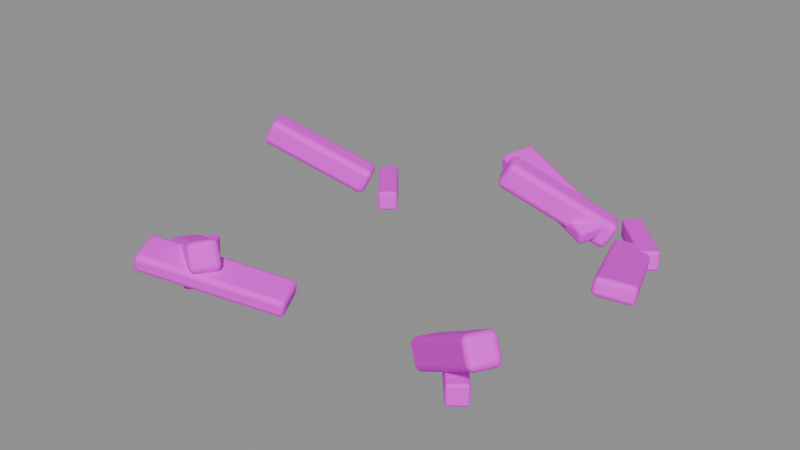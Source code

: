 # Source: tower_debris.blend  (saved by Blender 5.3.31; exported with 4.5.12 LTS)
import bpy
from mathutils import Matrix  # noqa: F401  (used for matrix-valued properties, if any)

bpy.ops.wm.read_factory_settings(use_empty=True)
scene = bpy.context.scene
scene.name = 'Asset | tower_debris'

# ---- collections
col_master___tower_debris = bpy.data.collections.new('MASTER | tower_debris'); scene.collection.children.link(col_master___tower_debris)

# ---- images (referenced by path relative to the original .blend; pixels are not part of the script)
import os
ASSET_DIR = os.environ.get("B2B_ASSET_DIR", "")  # directory of the original .blend (textures are referenced by path, not embedded)
HERE = os.path.dirname(os.path.abspath(__file__))  # packed textures are extracted next to this script under _unpacked/

def load_image(name, relpath, width, height, colorspace="sRGB"):
    """Load a texture the original file referenced (path relative to the .blend, or extracted next to this script)."""
    p = next((c for c in (os.path.join(HERE, relpath), os.path.join(ASSET_DIR, relpath)) if relpath and os.path.exists(c)), "")
    if p:
        img = bpy.data.images.load(p, check_existing=True)
        img.name = name
    else:  # same state as the original file: an image datablock whose file is absent (Cycles renders it pink)
        img = bpy.data.images.new(name, width, height)
        img.source = "FILE"
        img.filepath = "//" + (relpath or name)
    img.colorspace_settings.name = colorspace
    return img
img_sea_cabin_timber_8x8_512_png = load_image('sea_cabin_timber_8x8_512.png', 'sea_cabin_timber_8x8_512.png', 1024, 1024, 'sRGB')

# ---- materials (node trees are filled in below, after node groups)
mat_sea_matte = bpy.data.materials.new('SEA_Matte')
mat_sea_matte.roughness = 0.74

# ---- material node trees
mat_sea_matte.use_nodes = True; mat_sea_matte.node_tree.nodes.clear()
_N = mat_sea_matte.node_tree.nodes; _L = mat_sea_matte.node_tree.links
n0 = _N.new('ShaderNodeBsdfPrincipled'); n0.name = 'Principled BSDF'; n0.location = (-200, 100)
n0.inputs[2].default_value = 0.74
n0.inputs[10].default_value = 0.005
n1 = _N.new('ShaderNodeOutputMaterial'); n1.name = 'Material Output'; n1.location = (200, 100)
n2 = _N.new('ShaderNodeUVMap'); n2.name = 'UV Map'; n2.location = (0, 0)
n2.width = 160
n2.uv_map = 'PaletteUV'
n3 = _N.new('ShaderNodeTexImage'); n3.name = 'Image Texture'; n3.location = (0, 0)
n3.image = img_sea_cabin_timber_8x8_512_png
n3.interpolation = 'Closest'
_L.new(n0.outputs[0], n1.inputs[0])
_L.new(n2.outputs[0], n3.inputs[0])
_L.new(n3.outputs[0], n0.inputs[0])
n1.is_active_output = True

# ---- meshes
me_broken_braced_upright = bpy.data.meshes.new('Broken braced upright')
me_broken_braced_upright.from_pydata([(-1.481, -1.23, 0.0), (-1.351, -1.005, 0.0), (-1.443, -0.9513, 0.2372), (-1.574, -1.176, 0.2372), (-0.651, -1.707, 0.4325), (-0.5236, -1.486, 0.4325), (-0.6138, -1.434, 0.6647), (-0.7412, -1.655, 0.6647)], [], [(3, 2, 1, 0), (4, 5, 6, 7), (0, 1, 5, 4), (1, 2, 6, 5), (2, 3, 7, 6), (3, 0, 4, 7)])
me_broken_braced_upright.polygons.foreach_set('use_smooth', [True] * 6)
_uv = me_broken_braced_upright.uv_layers.new(name='PaletteUV')
_uv.uv.foreach_set('vector', [0.7225, 0.8125, 0.6875, 0.8475, 0.6525, 0.8125, 0.6875, 0.7775, 0.7225, 0.8125, 0.6875, 0.8475, 0.6525, 0.8125, 0.6875, 0.7775, 0.7225, 0.8125, 0.6875, 0.8475, 0.6525, 0.8125, 0.6875, 0.7775, 0.7225, 0.8125, 0.6875, 0.8475, 0.6525, 0.8125, 0.6875, 0.7775, 0.7225, 0.8125, 0.6875, 0.8475, 0.6525, 0.8125, 0.6875, 0.7775, 0.7225, 0.8125, 0.6875, 0.8475, 0.6525, 0.8125, 0.6875, 0.7775])
me_broken_braced_upright.materials.append(mat_sea_matte)
me_broken_braced_upright.update()
me_broken_footing_splinter = bpy.data.meshes.new('Broken footing splinter')
me_broken_footing_splinter.from_pydata([(-1.436, -0.9654, 0.0492), (-1.296, -0.8513, 0.0492), (-1.309, -0.8356, 0.228), (-1.448, -0.9497, 0.228), (-0.9342, -1.574, 0.1411), (-0.7979, -1.462, 0.1411), (-0.8106, -1.447, 0.3162), (-0.9469, -1.559, 0.3162)], [], [(3, 2, 1, 0), (4, 5, 6, 7), (0, 1, 5, 4), (1, 2, 6, 5), (2, 3, 7, 6), (3, 0, 4, 7)])
me_broken_footing_splinter.polygons.foreach_set('use_smooth', [True] * 6)
_uv = me_broken_footing_splinter.uv_layers.new(name='PaletteUV')
_uv.uv.foreach_set('vector', [0.8475, 0.8125, 0.8125, 0.8475, 0.7775, 0.8125, 0.8125, 0.7775, 0.8475, 0.8125, 0.8125, 0.8475, 0.7775, 0.8125, 0.8125, 0.7775, 0.8475, 0.8125, 0.8125, 0.8475, 0.7775, 0.8125, 0.8125, 0.7775, 0.8475, 0.8125, 0.8125, 0.8475, 0.7775, 0.8125, 0.8125, 0.7775, 0.8475, 0.8125, 0.8125, 0.8475, 0.7775, 0.8125, 0.8125, 0.7775, 0.8475, 0.8125, 0.8125, 0.8475, 0.7775, 0.8125, 0.8125, 0.7775])
me_broken_footing_splinter.materials.append(mat_sea_matte)
me_broken_footing_splinter.update()
me_broken_braced_upright_001 = bpy.data.meshes.new('Broken braced upright.001')
me_broken_braced_upright_001.from_pydata([(-1.319, 1.072, 0.002858), (-1.189, 0.8473, 0.002858), (-1.086, 0.9066, 0.2344), (-1.216, 1.132, 0.2344), (-2.146, 0.5907, 0.4953), (-2.019, 0.3703, 0.4953), (-1.919, 0.4283, 0.7219), (-2.046, 0.6487, 0.7219)], [], [(3, 2, 1, 0), (4, 5, 6, 7), (0, 1, 5, 4), (1, 2, 6, 5), (2, 3, 7, 6), (3, 0, 4, 7)])
me_broken_braced_upright_001.polygons.foreach_set('use_smooth', [True] * 6)
_uv = me_broken_braced_upright_001.uv_layers.new(name='PaletteUV')
_uv.uv.foreach_set('vector', [0.7225, 0.8125, 0.6875, 0.8475, 0.6525, 0.8125, 0.6875, 0.7775, 0.7225, 0.8125, 0.6875, 0.8475, 0.6525, 0.8125, 0.6875, 0.7775, 0.7225, 0.8125, 0.6875, 0.8475, 0.6525, 0.8125, 0.6875, 0.7775, 0.7225, 0.8125, 0.6875, 0.8475, 0.6525, 0.8125, 0.6875, 0.7775, 0.7225, 0.8125, 0.6875, 0.8475, 0.6525, 0.8125, 0.6875, 0.7775, 0.7225, 0.8125, 0.6875, 0.8475, 0.6525, 0.8125, 0.6875, 0.7775])
me_broken_braced_upright_001.materials.append(mat_sea_matte)
me_broken_braced_upright_001.update()
me_broken_footing_splinter_001 = bpy.data.meshes.new('Broken footing splinter.001')
me_broken_footing_splinter_001.from_pydata([(-1.176, 1.115, 0.0492), (-1.036, 1.229, 0.0492), (-1.049, 1.244, 0.228), (-1.188, 1.13, 0.228), (-0.6742, 0.5059, 0.1411), (-0.5379, 0.6176, 0.1411), (-0.5506, 0.6331, 0.3162), (-0.6869, 0.5214, 0.3162)], [], [(3, 2, 1, 0), (4, 5, 6, 7), (0, 1, 5, 4), (1, 2, 6, 5), (2, 3, 7, 6), (3, 0, 4, 7)])
me_broken_footing_splinter_001.polygons.foreach_set('use_smooth', [True] * 6)
_uv = me_broken_footing_splinter_001.uv_layers.new(name='PaletteUV')
_uv.uv.foreach_set('vector', [0.8475, 0.8125, 0.8125, 0.8475, 0.7775, 0.8125, 0.8125, 0.7775, 0.8475, 0.8125, 0.8125, 0.8475, 0.7775, 0.8125, 0.8125, 0.7775, 0.8475, 0.8125, 0.8125, 0.8475, 0.7775, 0.8125, 0.8125, 0.7775, 0.8475, 0.8125, 0.8125, 0.8475, 0.7775, 0.8125, 0.8125, 0.7775, 0.8475, 0.8125, 0.8125, 0.8475, 0.7775, 0.8125, 0.8125, 0.7775, 0.8475, 0.8125, 0.8125, 0.8475, 0.7775, 0.8125, 0.8125, 0.7775])
me_broken_footing_splinter_001.materials.append(mat_sea_matte)
me_broken_footing_splinter_001.update()
me_broken_braced_upright_002 = bpy.data.meshes.new('Broken braced upright.002')
me_broken_braced_upright_002.from_pydata([(1.057, 1.58, 0.005853), (1.187, 1.355, 0.005853), (1.299, 1.419, 0.2314), (1.169, 1.644, 0.2314), (0.2291, 1.098, 0.5582), (0.3565, 0.8776, 0.5582), (0.4661, 0.941, 0.779), (0.3387, 1.161, 0.779)], [], [(3, 2, 1, 0), (4, 5, 6, 7), (0, 1, 5, 4), (1, 2, 6, 5), (2, 3, 7, 6), (3, 0, 4, 7)])
me_broken_braced_upright_002.polygons.foreach_set('use_smooth', [True] * 6)
_uv = me_broken_braced_upright_002.uv_layers.new(name='PaletteUV')
_uv.uv.foreach_set('vector', [0.7225, 0.8125, 0.6875, 0.8475, 0.6525, 0.8125, 0.6875, 0.7775, 0.7225, 0.8125, 0.6875, 0.8475, 0.6525, 0.8125, 0.6875, 0.7775, 0.7225, 0.8125, 0.6875, 0.8475, 0.6525, 0.8125, 0.6875, 0.7775, 0.7225, 0.8125, 0.6875, 0.8475, 0.6525, 0.8125, 0.6875, 0.7775, 0.7225, 0.8125, 0.6875, 0.8475, 0.6525, 0.8125, 0.6875, 0.7775, 0.7225, 0.8125, 0.6875, 0.8475, 0.6525, 0.8125, 0.6875, 0.7775])
me_broken_braced_upright_002.materials.append(mat_sea_matte)
me_broken_braced_upright_002.update()
me_broken_footing_splinter_002 = bpy.data.meshes.new('Broken footing splinter.002')
me_broken_footing_splinter_002.from_pydata([(1.204, 1.625, 0.0492), (1.344, 1.739, 0.0492), (1.331, 1.754, 0.228), (1.192, 1.64, 0.228), (1.706, 1.016, 0.1411), (1.842, 1.128, 0.1411), (1.829, 1.143, 0.3162), (1.693, 1.031, 0.3162)], [], [(3, 2, 1, 0), (4, 5, 6, 7), (0, 1, 5, 4), (1, 2, 6, 5), (2, 3, 7, 6), (3, 0, 4, 7)])
me_broken_footing_splinter_002.polygons.foreach_set('use_smooth', [True] * 6)
_uv = me_broken_footing_splinter_002.uv_layers.new(name='PaletteUV')
_uv.uv.foreach_set('vector', [0.8475, 0.8125, 0.8125, 0.8475, 0.7775, 0.8125, 0.8125, 0.7775, 0.8475, 0.8125, 0.8125, 0.8475, 0.7775, 0.8125, 0.8125, 0.7775, 0.8475, 0.8125, 0.8125, 0.8475, 0.7775, 0.8125, 0.8125, 0.7775, 0.8475, 0.8125, 0.8125, 0.8475, 0.7775, 0.8125, 0.8125, 0.7775, 0.8475, 0.8125, 0.8125, 0.8475, 0.7775, 0.8125, 0.8125, 0.7775, 0.8475, 0.8125, 0.8125, 0.8475, 0.7775, 0.8125, 0.8125, 0.7775])
me_broken_footing_splinter_002.materials.append(mat_sea_matte)
me_broken_footing_splinter_002.update()
me_broken_braced_upright_003 = bpy.data.meshes.new('Broken braced upright.003')
me_broken_braced_upright_003.from_pydata([(1.093, -1.138, 0.008934), (1.223, -0.9129, 0.008934), (1.102, -0.843, 0.2283), (0.9721, -1.068, 0.2283), (1.923, -1.615, 0.6212), (2.05, -1.395, 0.6212), (1.932, -1.326, 0.836), (1.805, -1.546, 0.836)], [], [(3, 2, 1, 0), (4, 5, 6, 7), (0, 1, 5, 4), (1, 2, 6, 5), (2, 3, 7, 6), (3, 0, 4, 7)])
me_broken_braced_upright_003.polygons.foreach_set('use_smooth', [True] * 6)
_uv = me_broken_braced_upright_003.uv_layers.new(name='PaletteUV')
_uv.uv.foreach_set('vector', [0.7225, 0.8125, 0.6875, 0.8475, 0.6525, 0.8125, 0.6875, 0.7775, 0.7225, 0.8125, 0.6875, 0.8475, 0.6525, 0.8125, 0.6875, 0.7775, 0.7225, 0.8125, 0.6875, 0.8475, 0.6525, 0.8125, 0.6875, 0.7775, 0.7225, 0.8125, 0.6875, 0.8475, 0.6525, 0.8125, 0.6875, 0.7775, 0.7225, 0.8125, 0.6875, 0.8475, 0.6525, 0.8125, 0.6875, 0.7775, 0.7225, 0.8125, 0.6875, 0.8475, 0.6525, 0.8125, 0.6875, 0.7775])
me_broken_braced_upright_003.materials.append(mat_sea_matte)
me_broken_braced_upright_003.update()
me_broken_footing_splinter_003 = bpy.data.meshes.new('Broken footing splinter.003')
me_broken_footing_splinter_003.from_pydata([(1.124, -0.8654, 0.0492), (1.264, -0.7513, 0.0492), (1.251, -0.7356, 0.228), (1.112, -0.8497, 0.228), (1.626, -1.474, 0.1411), (1.762, -1.362, 0.1411), (1.749, -1.347, 0.3162), (1.613, -1.459, 0.3162)], [], [(3, 2, 1, 0), (4, 5, 6, 7), (0, 1, 5, 4), (1, 2, 6, 5), (2, 3, 7, 6), (3, 0, 4, 7)])
me_broken_footing_splinter_003.polygons.foreach_set('use_smooth', [True] * 6)
_uv = me_broken_footing_splinter_003.uv_layers.new(name='PaletteUV')
_uv.uv.foreach_set('vector', [0.8475, 0.8125, 0.8125, 0.8475, 0.7775, 0.8125, 0.8125, 0.7775, 0.8475, 0.8125, 0.8125, 0.8475, 0.7775, 0.8125, 0.8125, 0.7775, 0.8475, 0.8125, 0.8125, 0.8475, 0.7775, 0.8125, 0.8125, 0.7775, 0.8475, 0.8125, 0.8125, 0.8475, 0.7775, 0.8125, 0.8125, 0.7775, 0.8475, 0.8125, 0.8125, 0.8475, 0.7775, 0.8125, 0.8125, 0.7775, 0.8475, 0.8125, 0.8125, 0.8475, 0.7775, 0.8125, 0.8125, 0.7775])
me_broken_footing_splinter_003.materials.append(mat_sea_matte)
me_broken_footing_splinter_003.update()
me_fallen_inspection_plank = bpy.data.meshes.new('Fallen inspection plank')
me_fallen_inspection_plank.from_pydata([(-1.143, -1.889, 0.3717), (-1.288, -1.584, 0.412), (-1.247, -1.585, 0.5668), (-1.102, -1.89, 0.5264), (-0.05879, -1.333, 0.09252), (-0.2006, -1.034, 0.132), (-0.1608, -1.035, 0.2835), (-0.01896, -1.334, 0.244)], [], [(3, 2, 1, 0), (4, 5, 6, 7), (0, 1, 5, 4), (1, 2, 6, 5), (2, 3, 7, 6), (3, 0, 4, 7)])
me_fallen_inspection_plank.polygons.foreach_set('use_smooth', [True] * 6)
_uv = me_fallen_inspection_plank.uv_layers.new(name='PaletteUV')
_uv.uv.foreach_set('vector', [0.4725, 0.8125, 0.4375, 0.8475, 0.4025, 0.8125, 0.4375, 0.7775, 0.4725, 0.8125, 0.4375, 0.8475, 0.4025, 0.8125, 0.4375, 0.7775, 0.4725, 0.8125, 0.4375, 0.8475, 0.4025, 0.8125, 0.4375, 0.7775, 0.4725, 0.8125, 0.4375, 0.8475, 0.4025, 0.8125, 0.4375, 0.7775, 0.4725, 0.8125, 0.4375, 0.8475, 0.4025, 0.8125, 0.4375, 0.7775, 0.4725, 0.8125, 0.4375, 0.8475, 0.4025, 0.8125, 0.4375, 0.7775])
me_fallen_inspection_plank.materials.append(mat_sea_matte)
me_fallen_inspection_plank.update()
me_fallen_inspection_plank_001 = bpy.data.meshes.new('Fallen inspection plank.001')
me_fallen_inspection_plank_001.from_pydata([(2.142, 0.1335, 0.3717), (1.825, 0.01576, 0.412), (1.83, 0.05618, 0.5668), (2.146, 0.174, 0.5264), (1.682, 1.262, 0.09252), (1.372, 1.147, 0.132), (1.377, 1.186, 0.2835), (1.687, 1.302, 0.244)], [], [(3, 2, 1, 0), (4, 5, 6, 7), (0, 1, 5, 4), (1, 2, 6, 5), (2, 3, 7, 6), (3, 0, 4, 7)])
me_fallen_inspection_plank_001.polygons.foreach_set('use_smooth', [True] * 6)
_uv = me_fallen_inspection_plank_001.uv_layers.new(name='PaletteUV')
_uv.uv.foreach_set('vector', [0.4725, 0.8125, 0.4375, 0.8475, 0.4025, 0.8125, 0.4375, 0.7775, 0.4725, 0.8125, 0.4375, 0.8475, 0.4025, 0.8125, 0.4375, 0.7775, 0.4725, 0.8125, 0.4375, 0.8475, 0.4025, 0.8125, 0.4375, 0.7775, 0.4725, 0.8125, 0.4375, 0.8475, 0.4025, 0.8125, 0.4375, 0.7775, 0.4725, 0.8125, 0.4375, 0.8475, 0.4025, 0.8125, 0.4375, 0.7775, 0.4725, 0.8125, 0.4375, 0.8475, 0.4025, 0.8125, 0.4375, 0.7775])
me_fallen_inspection_plank_001.materials.append(mat_sea_matte)
me_fallen_inspection_plank_001.update()
me_fallen_inspection_plank_002 = bpy.data.meshes.new('Fallen inspection plank.002')
me_fallen_inspection_plank_002.from_pydata([(-0.0802, 1.576, 0.3717), (0.04398, 1.89, 0.412), (0.07088, 1.859, 0.5668), (-0.0533, 1.546, 0.5264), (1.066, 1.162, 0.09252), (1.187, 1.47, 0.132), (1.214, 1.44, 0.2835), (1.092, 1.133, 0.244)], [], [(3, 2, 1, 0), (4, 5, 6, 7), (0, 1, 5, 4), (1, 2, 6, 5), (2, 3, 7, 6), (3, 0, 4, 7)])
me_fallen_inspection_plank_002.polygons.foreach_set('use_smooth', [True] * 6)
_uv = me_fallen_inspection_plank_002.uv_layers.new(name='PaletteUV')
_uv.uv.foreach_set('vector', [0.4725, 0.8125, 0.4375, 0.8475, 0.4025, 0.8125, 0.4375, 0.7775, 0.4725, 0.8125, 0.4375, 0.8475, 0.4025, 0.8125, 0.4375, 0.7775, 0.4725, 0.8125, 0.4375, 0.8475, 0.4025, 0.8125, 0.4375, 0.7775, 0.4725, 0.8125, 0.4375, 0.8475, 0.4025, 0.8125, 0.4375, 0.7775, 0.4725, 0.8125, 0.4375, 0.8475, 0.4025, 0.8125, 0.4375, 0.7775, 0.4725, 0.8125, 0.4375, 0.8475, 0.4025, 0.8125, 0.4375, 0.7775])
me_fallen_inspection_plank_002.materials.append(mat_sea_matte)
me_fallen_inspection_plank_002.update()

# ---- objects
ob_broken_braced_upright = bpy.data.objects.new('Broken braced upright', me_broken_braced_upright)
ob_broken_footing_splinter = bpy.data.objects.new('Broken footing splinter', me_broken_footing_splinter)
ob_broken_braced_upright_001 = bpy.data.objects.new('Broken braced upright.001', me_broken_braced_upright_001)
ob_broken_footing_splinter_001 = bpy.data.objects.new('Broken footing splinter.001', me_broken_footing_splinter_001)
ob_broken_braced_upright_002 = bpy.data.objects.new('Broken braced upright.002', me_broken_braced_upright_002)
ob_broken_footing_splinter_002 = bpy.data.objects.new('Broken footing splinter.002', me_broken_footing_splinter_002)
ob_broken_braced_upright_003 = bpy.data.objects.new('Broken braced upright.003', me_broken_braced_upright_003)
ob_broken_footing_splinter_003 = bpy.data.objects.new('Broken footing splinter.003', me_broken_footing_splinter_003)
ob_fallen_inspection_plank = bpy.data.objects.new('Fallen inspection plank', me_fallen_inspection_plank)
ob_fallen_inspection_plank_001 = bpy.data.objects.new('Fallen inspection plank.001', me_fallen_inspection_plank_001)
ob_fallen_inspection_plank_002 = bpy.data.objects.new('Fallen inspection plank.002', me_fallen_inspection_plank_002)

# ---- transforms, parenting, visibility, modifiers, constraints
ob_broken_braced_upright.location = (0.0, 0.0, 0.0)
_m = ob_broken_braced_upright.modifiers.new('Real edge rounding', 'BEVEL')
_m.width = 0.053
_m.width_pct = 0.053
_m.segments = 3
_m.harden_normals = True
_m = ob_broken_braced_upright.modifiers.new('Weighted surface normals', 'WEIGHTED_NORMAL')
_m.keep_sharp = True
ob_broken_footing_splinter.location = (0.0, 0.0, 0.0)
_m = ob_broken_footing_splinter.modifiers.new('Real edge rounding', 'BEVEL')
_m.width = 0.025
_m.width_pct = 0.025
_m.segments = 3
_m.harden_normals = True
_m = ob_broken_footing_splinter.modifiers.new('Weighted surface normals', 'WEIGHTED_NORMAL')
_m.keep_sharp = True
ob_broken_braced_upright_001.location = (0.0, 0.0, 0.0)
_m = ob_broken_braced_upright_001.modifiers.new('Real edge rounding', 'BEVEL')
_m.width = 0.053
_m.width_pct = 0.053
_m.segments = 3
_m.harden_normals = True
_m = ob_broken_braced_upright_001.modifiers.new('Weighted surface normals', 'WEIGHTED_NORMAL')
_m.keep_sharp = True
ob_broken_footing_splinter_001.location = (0.0, 0.0, 0.0)
_m = ob_broken_footing_splinter_001.modifiers.new('Real edge rounding', 'BEVEL')
_m.width = 0.025
_m.width_pct = 0.025
_m.segments = 3
_m.harden_normals = True
_m = ob_broken_footing_splinter_001.modifiers.new('Weighted surface normals', 'WEIGHTED_NORMAL')
_m.keep_sharp = True
ob_broken_braced_upright_002.location = (0.0, 0.0, 0.0)
_m = ob_broken_braced_upright_002.modifiers.new('Real edge rounding', 'BEVEL')
_m.width = 0.053
_m.width_pct = 0.053
_m.segments = 3
_m.harden_normals = True
_m = ob_broken_braced_upright_002.modifiers.new('Weighted surface normals', 'WEIGHTED_NORMAL')
_m.keep_sharp = True
ob_broken_footing_splinter_002.location = (0.0, 0.0, 0.0)
_m = ob_broken_footing_splinter_002.modifiers.new('Real edge rounding', 'BEVEL')
_m.width = 0.025
_m.width_pct = 0.025
_m.segments = 3
_m.harden_normals = True
_m = ob_broken_footing_splinter_002.modifiers.new('Weighted surface normals', 'WEIGHTED_NORMAL')
_m.keep_sharp = True
ob_broken_braced_upright_003.location = (0.0, 0.0, 0.0)
_m = ob_broken_braced_upright_003.modifiers.new('Real edge rounding', 'BEVEL')
_m.width = 0.053
_m.width_pct = 0.053
_m.segments = 3
_m.harden_normals = True
_m = ob_broken_braced_upright_003.modifiers.new('Weighted surface normals', 'WEIGHTED_NORMAL')
_m.keep_sharp = True
ob_broken_footing_splinter_003.location = (0.0, 0.0, 0.0)
_m = ob_broken_footing_splinter_003.modifiers.new('Real edge rounding', 'BEVEL')
_m.width = 0.025
_m.width_pct = 0.025
_m.segments = 3
_m.harden_normals = True
_m = ob_broken_footing_splinter_003.modifiers.new('Weighted surface normals', 'WEIGHTED_NORMAL')
_m.keep_sharp = True
ob_fallen_inspection_plank.location = (0.0, 0.0, 0.0)
_m = ob_fallen_inspection_plank.modifiers.new('Real edge rounding', 'BEVEL')
_m.width = 0.041
_m.width_pct = 0.041
_m.segments = 3
_m.harden_normals = True
_m = ob_fallen_inspection_plank.modifiers.new('Weighted surface normals', 'WEIGHTED_NORMAL')
_m.keep_sharp = True
ob_fallen_inspection_plank_001.location = (0.0, 0.0, 0.0)
_m = ob_fallen_inspection_plank_001.modifiers.new('Real edge rounding', 'BEVEL')
_m.width = 0.041
_m.width_pct = 0.041
_m.segments = 3
_m.harden_normals = True
_m = ob_fallen_inspection_plank_001.modifiers.new('Weighted surface normals', 'WEIGHTED_NORMAL')
_m.keep_sharp = True
ob_fallen_inspection_plank_002.location = (0.0, 0.0, 0.0)
_m = ob_fallen_inspection_plank_002.modifiers.new('Real edge rounding', 'BEVEL')
_m.width = 0.041
_m.width_pct = 0.041
_m.segments = 3
_m.harden_normals = True
_m = ob_fallen_inspection_plank_002.modifiers.new('Weighted surface normals', 'WEIGHTED_NORMAL')
_m.keep_sharp = True

# ---- collection membership
col_master___tower_debris.objects.link(ob_broken_braced_upright)
col_master___tower_debris.objects.link(ob_broken_footing_splinter)
col_master___tower_debris.objects.link(ob_broken_braced_upright_001)
col_master___tower_debris.objects.link(ob_broken_footing_splinter_001)
col_master___tower_debris.objects.link(ob_broken_braced_upright_002)
col_master___tower_debris.objects.link(ob_broken_footing_splinter_002)
col_master___tower_debris.objects.link(ob_broken_braced_upright_003)
col_master___tower_debris.objects.link(ob_broken_footing_splinter_003)
col_master___tower_debris.objects.link(ob_fallen_inspection_plank)
col_master___tower_debris.objects.link(ob_fallen_inspection_plank_001)
col_master___tower_debris.objects.link(ob_fallen_inspection_plank_002)

# ---- scene / render settings (as saved in the file)
scene.frame_start = 1; scene.frame_end = 250; scene.frame_set(1)
scene.render.engine = 'BLENDER_EEVEE_NEXT'
scene.render.image_settings.exr_codec = 'NONE'
scene.render.use_bake_clear = False
scene.render.bake_margin = 0
scene.render.bake_bias = 0.0
scene.render.bake_samples = 0
scene.render.simplify_subdivision_render = 0
scene.render.simplify_child_particles_render = 0.0
scene.render.compositor_device = 'GPU'
scene.eevee.use_volume_custom_range = False
scene.eevee.gtao_distance = 0.0
scene.eevee.use_fast_gi = False
scene.eevee.fast_gi_thickness_near = 0.1
scene.eevee.fast_gi_thickness_far = 0.0
scene.eevee.ray_tracing_options.screen_trace_thickness = 0.1
bpy.context.view_layer.update()

# ---- added for rendering (the .blend has no active camera and no usable light): camera, sun + grey world if the file has none
cam_auto = bpy.data.cameras.new('AutoCamera')
cam_auto.lens = 50.0
cam_auto.sensor_width = 36.0
cam_auto.clip_end = 1000.0
ob_auto_camera = bpy.data.objects.new('AutoCamera', cam_auto)
scene.collection.objects.link(ob_auto_camera)
ob_auto_camera.location = (5.29951, -6.34916, 4.64757)
ob_auto_camera.rotation_euler = (1.09748, -7.21219e-08, 0.694738)
scene.camera = ob_auto_camera
light_auto_sun = bpy.data.lights.new('AutoSun', 'SUN')
light_auto_sun.energy = 3.0
light_auto_sun.angle = 0.0523599
ob_auto_sun = bpy.data.objects.new('AutoSun', light_auto_sun)
scene.collection.objects.link(ob_auto_sun)
ob_auto_sun.rotation_euler = (0.872665, 0.174533, 0.523599)
if scene.world is None:
    world_auto = bpy.data.worlds.new('AutoWorld')
    world_auto.color = (0.3, 0.3, 0.3)
    scene.world = world_auto
bpy.context.view_layer.update()
